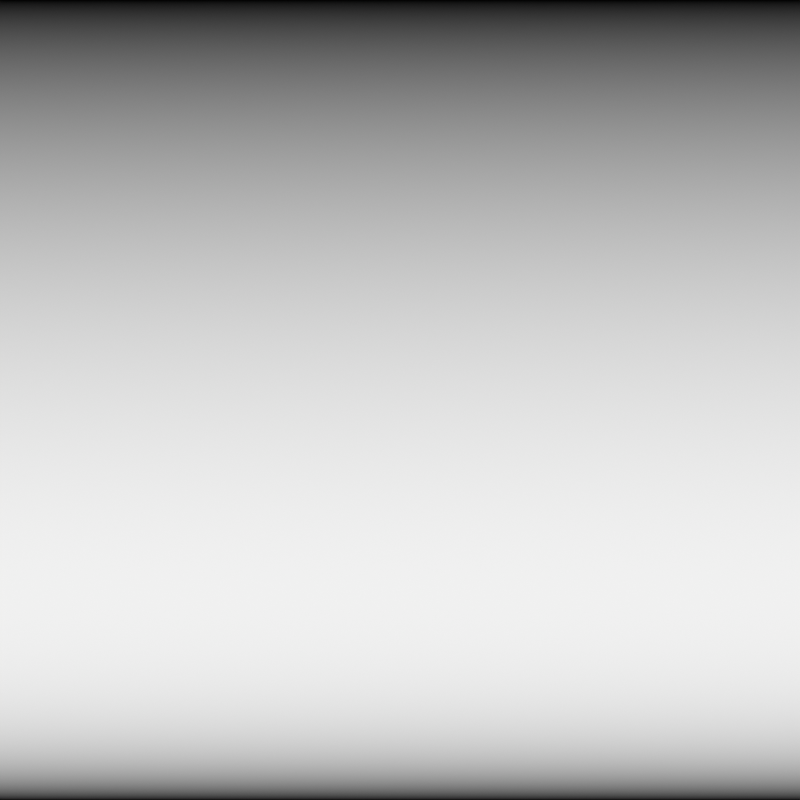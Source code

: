 # Source: shutter.blend  (saved by Blender 3.6.14; exported with 4.5.12 LTS)
import bpy
from mathutils import Matrix  # noqa: F401  (used for matrix-valued properties, if any)

bpy.ops.wm.read_factory_settings(use_empty=True)
scene = bpy.context.scene
scene.name = 'Scene'

# ---- collections
col_collection = bpy.data.collections.new('Collection'); scene.collection.children.link(col_collection)
col_shutter = bpy.data.collections.new('Shutter'); scene.collection.children.link(col_shutter)

# ---- images (referenced by path relative to the original .blend; pixels are not part of the script)
import os
ASSET_DIR = os.environ.get("B2B_ASSET_DIR", "")  # directory of the original .blend (textures are referenced by path, not embedded)
HERE = os.path.dirname(os.path.abspath(__file__))  # packed textures are extracted next to this script under _unpacked/

def load_image(name, relpath, width, height, colorspace="sRGB"):
    """Load a texture the original file referenced (path relative to the .blend, or extracted next to this script)."""
    p = next((c for c in (os.path.join(HERE, relpath), os.path.join(ASSET_DIR, relpath)) if relpath and os.path.exists(c)), "")
    if p:
        img = bpy.data.images.load(p, check_existing=True)
        img.name = name
    else:  # same state as the original file: an image datablock whose file is absent (Cycles renders it pink)
        img = bpy.data.images.new(name, width, height)
        img.source = "FILE"
        img.filepath = "//" + (relpath or name)
    img.colorspace_settings.name = colorspace
    return img
img_shutter_bump_png = load_image('shutter_bump.png', 'shutter_bump.png', 1024, 1024, 'sRGB')
img_shutter_n_png = load_image('shutter_n.png', 'shutter_n.png', 1024, 1024, 'Non-Color')

# ---- materials (node trees are filled in below, after node groups)
mat_bump = bpy.data.materials.new('bump')
mat_normal_map = bpy.data.materials.new('Normal_Map')

# ---- material node trees
mat_bump.use_nodes = True; mat_bump.node_tree.nodes.clear()
_N = mat_bump.node_tree.nodes; _L = mat_bump.node_tree.links
n0 = _N.new('ShaderNodeValToRGB'); n0.name = 'ColorRamp'; n0.location = (280, 370)
while len(n0.color_ramp.elements) > 1: n0.color_ramp.elements.remove(n0.color_ramp.elements[-1])
n0.color_ramp.elements[0].position = 0.0; n0.color_ramp.elements[0].color = (0.0, 0.0, 0.0, 1.0)
_e = n0.color_ramp.elements.new(1.0); _e.color = (1.0, 1.0, 1.0, 1.0)
n1 = _N.new('ShaderNodeOutputMaterial'); n1.name = 'Material Output'; n1.location = (760, 323)
n2 = _N.new('ShaderNodeEmission'); n2.name = 'Emission Viewer'; n2.location = (570, 313)
n2.label = 'Viewer'
n3 = _N.new('ShaderNodeNewGeometry'); n3.name = 'Geometry'; n3.location = (-453, 437)
n4 = _N.new('ShaderNodeMapRange'); n4.name = 'Map Range'; n4.location = (29, 401)
n4.inputs[2].default_value = 0.08465
n5 = _N.new('ShaderNodeSeparateXYZ'); n5.name = 'Separate XYZ'; n5.location = (-206, 393)
_L.new(n2.outputs[0], n1.inputs[0])
_L.new(n4.outputs[0], n0.inputs[0])
_L.new(n0.outputs[0], n2.inputs[0])
_L.new(n3.outputs[0], n5.inputs[0])
_L.new(n5.outputs[2], n4.inputs[0])
n1.is_active_output = True
mat_normal_map.use_nodes = True; mat_normal_map.node_tree.nodes.clear()
_N = mat_normal_map.node_tree.nodes; _L = mat_normal_map.node_tree.links
n0 = _N.new('ShaderNodeBsdfPrincipled'); n0.name = 'Principled BSDF'; n0.location = (10, 300)
n0.distribution = 'GGX'
n0.subsurface_method = 'RANDOM_WALK_SKIN'
n0.inputs[3].default_value = 1.45
n0.inputs[27].default_value = (0.0, 0.0, 0.0, 1.0)
n0.inputs[28].default_value = 1.0
n1 = _N.new('ShaderNodeOutputMaterial'); n1.name = 'Material Output'; n1.location = (300, 300)
n2 = _N.new('ShaderNodeBump'); n2.name = 'Bump'; n2.location = (-278, -156)
n2.inputs[1].default_value = 0.2
n2.inputs[2].default_value = 1.0
n3 = _N.new('ShaderNodeTexImage'); n3.name = 'Image Texture'; n3.location = (-685, 26)
n3.width = 282
n3.image = img_shutter_bump_png
n4 = _N.new('ShaderNodeTexImage'); n4.name = 'Image Texture.001'; n4.location = (-601, -303)
n4.width = 275
n4.image = img_shutter_n_png
_L.new(n0.outputs[0], n1.inputs[0])
_L.new(n2.outputs[0], n0.inputs[5])
_L.new(n3.outputs[0], n2.inputs[3])
n1.is_active_output = True

# ---- world
world_world = bpy.data.worlds.new('World'); scene.world = world_world
world_world.use_nodes = True; world_world.node_tree.nodes.clear()
_N = world_world.node_tree.nodes; _L = world_world.node_tree.links
n0 = _N.new('ShaderNodeOutputWorld'); n0.name = 'World Output'; n0.location = (300, 300)
n1 = _N.new('ShaderNodeBackground'); n1.name = 'Background'; n1.location = (10, 300)
n1.inputs[0].default_value = (0.05088, 0.05088, 0.05088, 1.0)
_L.new(n1.outputs[0], n0.inputs[0])
n0.is_active_output = True
world_world.color = (0.05088, 0.05088, 0.05088)
world_world.use_sun_shadow = False
world_world.sun_shadow_jitter_overblur = 0.0

# ---- cameras
cam_camera = bpy.data.cameras.new('Camera')
cam_camera.type = 'ORTHO'
cam_camera.clip_end = 100.0
cam_camera.ortho_scale = 1.0

# ---- lights
light_light = bpy.data.lights.new('Light', 'SUN')
light_light.transmission_factor = 0.0
light_light.angle = 0.1993
light_light.energy = 1.0
light_light.shadow_soft_size = 0.1
light_light.shadow_cascade_max_distance = 1000.0

# ---- meshes
me_plane = bpy.data.meshes.new('Plane')
me_plane.from_pydata([(-0.5, -0.5, 0.0), (0.5, -0.5, 0.0), (-0.5, 0.5, 0.0), (0.5, 0.5, 0.0), (-0.5, 0.25, 0.03854), (-0.5, 0.0, 0.06744), (-0.5, -0.4236, 0.08465), (0.5, -0.4236, 0.08465), (0.5, 0.0, 0.06744), (0.5, 0.25, 0.03854)], [], [(4, 9, 3, 2), (0, 1, 7, 6), (6, 7, 8, 5), (5, 8, 9, 4)])
me_plane.polygons.foreach_set('use_smooth', [True] * 4)
_uv = me_plane.uv_layers.new(name='UVMap')
_uv.uv.foreach_set('vector', [0.0, 0.75, 1.0, 0.75, 1.0, 1.0, 0.0, 1.0, 0.0, 0.0, 1.0, 0.0, 1.0, 0.25, 0.0, 0.25, 0.0, 0.25, 1.0, 0.25, 1.0, 0.5, 0.0, 0.5, 0.0, 0.5, 1.0, 0.5, 1.0, 0.75, 0.0, 0.75])
me_plane.materials.append(mat_bump)
me_plane.update()
me_plane_001 = bpy.data.meshes.new('Plane.001')
me_plane_001.from_pydata([(-0.5, -0.5, 0.0), (0.5, -0.5, 0.0), (-0.5, 0.5, 0.0), (0.5, 0.5, 0.0)], [], [(0, 1, 3, 2)])
_uv = me_plane_001.uv_layers.new(name='UVMap')
_uv.uv.foreach_set('vector', [0.0, 0.0, 1.0, 0.0, 1.0, 1.0, 0.0, 1.0])
me_plane_001.materials.append(mat_normal_map)
me_plane_001.update()

# ---- objects
ob_light = bpy.data.objects.new('Light', light_light)
ob_camera = bpy.data.objects.new('Camera', cam_camera)
ob_plane = bpy.data.objects.new('Plane', me_plane)
ob_plane_001 = bpy.data.objects.new('Plane.001', me_plane_001)
ob_plane_002 = bpy.data.objects.new('Plane.002', me_plane)
ob_plane_003 = bpy.data.objects.new('Plane.003', me_plane)
ob_plane_004 = bpy.data.objects.new('Plane.004', me_plane)
ob_plane_005 = bpy.data.objects.new('Plane.005', me_plane)
ob_plane_006 = bpy.data.objects.new('Plane.006', me_plane)
ob_plane_007 = bpy.data.objects.new('Plane.007', me_plane)
ob_plane_008 = bpy.data.objects.new('Plane.008', me_plane)
ob_plane_009 = bpy.data.objects.new('Plane.009', me_plane)

# ---- transforms, parenting, visibility, modifiers, constraints
ob_light.location = (4.076, 1.005, 5.904)
ob_light.rotation_euler = (0.6503, 0.05522, 1.866)
ob_light.lock_rotations_4d = False
ob_light.empty_display_type = 'ARROWS'
ob_light.color = (0.0, 0.0, 0.0, 0.0)
ob_light.lineart.crease_threshold = 0.0
ob_camera.location = (0.0, 0.0, 1.0)
ob_camera.lock_rotations_4d = False
ob_camera.empty_display_type = 'ARROWS'
ob_camera.color = (0.0, 0.0, 0.0, 0.0)
ob_camera.display_type = 'WIRE'
ob_camera.lineart.crease_threshold = 0.0
ob_plane.location = (0.0, 0.0, 0.0)
_m = ob_plane.modifiers.new('Subdivision', 'SUBSURF')
_m.uv_smooth = 'NONE'
_m.boundary_smooth = 'PRESERVE_CORNERS'
_m.levels = 2
_m.render_levels = 4
ob_plane_001.location = (2.0, 0.0, 0.0)
ob_plane_002.location = (1.0, 0.0, 0.0)
_m = ob_plane_002.modifiers.new('Subdivision', 'SUBSURF')
_m.uv_smooth = 'NONE'
_m.boundary_smooth = 'PRESERVE_CORNERS'
_m.levels = 2
_m.render_levels = 4
ob_plane_003.location = (1.0, 1.0, 0.0)
_m = ob_plane_003.modifiers.new('Subdivision', 'SUBSURF')
_m.uv_smooth = 'NONE'
_m.boundary_smooth = 'PRESERVE_CORNERS'
_m.levels = 2
_m.render_levels = 4
ob_plane_004.location = (0.0, 1.0, 0.0)
_m = ob_plane_004.modifiers.new('Subdivision', 'SUBSURF')
_m.uv_smooth = 'NONE'
_m.boundary_smooth = 'PRESERVE_CORNERS'
_m.levels = 2
_m.render_levels = 4
ob_plane_005.location = (-1.0, 1.0, 0.0)
_m = ob_plane_005.modifiers.new('Subdivision', 'SUBSURF')
_m.uv_smooth = 'NONE'
_m.boundary_smooth = 'PRESERVE_CORNERS'
_m.levels = 2
_m.render_levels = 4
ob_plane_006.location = (-1.0, 0.0, 0.0)
_m = ob_plane_006.modifiers.new('Subdivision', 'SUBSURF')
_m.uv_smooth = 'NONE'
_m.boundary_smooth = 'PRESERVE_CORNERS'
_m.levels = 2
_m.render_levels = 4
ob_plane_007.location = (-1.0, -1.0, 0.0)
_m = ob_plane_007.modifiers.new('Subdivision', 'SUBSURF')
_m.uv_smooth = 'NONE'
_m.boundary_smooth = 'PRESERVE_CORNERS'
_m.levels = 2
_m.render_levels = 4
ob_plane_008.location = (0.0, -1.0, 0.0)
_m = ob_plane_008.modifiers.new('Subdivision', 'SUBSURF')
_m.uv_smooth = 'NONE'
_m.boundary_smooth = 'PRESERVE_CORNERS'
_m.levels = 2
_m.render_levels = 4
ob_plane_009.location = (1.0, -1.0, 0.0)
_m = ob_plane_009.modifiers.new('Subdivision', 'SUBSURF')
_m.uv_smooth = 'NONE'
_m.boundary_smooth = 'PRESERVE_CORNERS'
_m.levels = 2
_m.render_levels = 4

# ---- collection membership
col_collection.objects.link(ob_light)
col_collection.objects.link(ob_camera)
col_shutter.objects.link(ob_plane)
col_shutter.objects.link(ob_plane_001)
col_shutter.objects.link(ob_plane_002)
col_shutter.objects.link(ob_plane_003)
col_shutter.objects.link(ob_plane_004)
col_shutter.objects.link(ob_plane_005)
col_shutter.objects.link(ob_plane_006)
col_shutter.objects.link(ob_plane_007)
col_shutter.objects.link(ob_plane_008)
col_shutter.objects.link(ob_plane_009)

# ---- scene / render settings (as saved in the file)
scene.camera = ob_camera
scene.frame_start = 1; scene.frame_end = 250; scene.frame_set(1)
scene.render.engine = 'CYCLES'
scene.render.image_settings.compression = 100
scene.render.resolution_x = 512
scene.render.resolution_y = 512
scene.cycles.sampling_pattern = 'TABULATED_SOBOL'
scene.cycles.bake_type = 'NORMAL'
scene.view_settings.view_transform = 'Standard'
bpy.context.view_layer.update()
